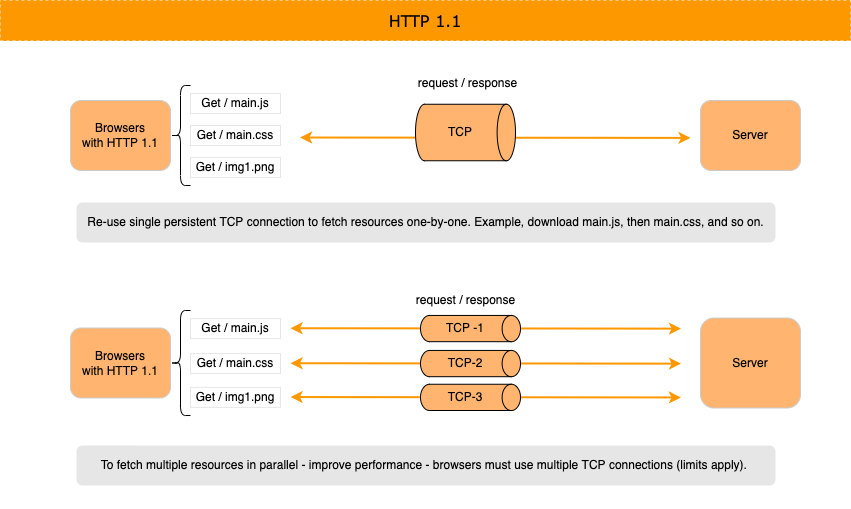

The diagram above was exported from draw.io. Its source (the exported page's mxGraphModel, read from the mxfile embedded in the PNG):
<mxGraphModel dx="1729" dy="1133" grid="0" gridSize="10" guides="1" tooltips="1" connect="1" arrows="1" fold="1" page="1" pageScale="1" pageWidth="850" pageHeight="1100" math="0" shadow="0">
  <root>
    <mxCell id="0" />
    <mxCell id="1" parent="0" />
    <mxCell id="2" value="" style="rounded=0;whiteSpace=wrap;html=1;strokeColor=none;" vertex="1" parent="1">
      <mxGeometry y="40" width="850" height="468" as="geometry" />
    </mxCell>
    <mxCell id="3" value="" style="endArrow=classic;html=1;rounded=0;entryX=0.765;entryY=0.706;entryDx=0;entryDy=0;strokeColor=#FE9800;strokeWidth=2;entryPerimeter=0;startArrow=classic;startFill=1;" edge="1" parent="1">
      <mxGeometry width="50" height="50" relative="1" as="geometry">
        <mxPoint x="299.5" y="137" as="sourcePoint" />
        <mxPoint x="690" y="137.41000000000008" as="targetPoint" />
      </mxGeometry>
    </mxCell>
    <mxCell id="4" value="" style="strokeWidth=1;html=1;shape=mxgraph.flowchart.direct_data;whiteSpace=wrap;rounded=1;shadow=0;fillColor=#FFB570;" vertex="1" parent="1">
      <mxGeometry x="415" y="103.75" width="100" height="56.5" as="geometry" />
    </mxCell>
    <mxCell id="5" value="Browsers&lt;br&gt;with HTTP 1.1" style="rounded=1;whiteSpace=wrap;html=1;shadow=0;strokeColor=#CCCCCC;strokeWidth=1;fillColor=#FFB570;" vertex="1" parent="1">
      <mxGeometry x="70" y="100" width="100" height="70" as="geometry" />
    </mxCell>
    <mxCell id="6" value="Server" style="rounded=1;whiteSpace=wrap;html=1;shadow=0;strokeColor=#CCCCCC;strokeWidth=1;fillColor=#FFB570;" vertex="1" parent="1">
      <mxGeometry x="700" y="100" width="100" height="70" as="geometry" />
    </mxCell>
    <mxCell id="7" style="edgeStyle=orthogonalEdgeStyle;rounded=0;orthogonalLoop=1;jettySize=auto;html=1;exitX=0.5;exitY=1;exitDx=0;exitDy=0;exitPerimeter=0;" edge="1" source="4" target="4" parent="1">
      <mxGeometry relative="1" as="geometry" />
    </mxCell>
    <mxCell id="8" value="Get / main.js" style="text;html=1;strokeColor=#E6E6E6;fillColor=none;align=center;verticalAlign=middle;whiteSpace=wrap;rounded=0;shadow=0;" vertex="1" parent="1">
      <mxGeometry x="190" y="93.07000000000001" width="90" height="20" as="geometry" />
    </mxCell>
    <mxCell id="9" value="Get / main.css" style="text;html=1;strokeColor=#E6E6E6;fillColor=none;align=center;verticalAlign=middle;whiteSpace=wrap;rounded=0;shadow=0;" vertex="1" parent="1">
      <mxGeometry x="190" y="125.00000000000001" width="90" height="20" as="geometry" />
    </mxCell>
    <mxCell id="10" value="Get / img1.png" style="text;html=1;strokeColor=#E6E6E6;fillColor=none;align=center;verticalAlign=middle;whiteSpace=wrap;rounded=0;shadow=0;" vertex="1" parent="1">
      <mxGeometry x="190" y="156.94" width="90" height="20" as="geometry" />
    </mxCell>
    <mxCell id="11" value="request / response" style="text;html=1;strokeColor=none;fillColor=none;align=center;verticalAlign=middle;whiteSpace=wrap;rounded=0;shadow=0;dashed=1;" vertex="1" parent="1">
      <mxGeometry x="408" y="73.07" width="119" height="20" as="geometry" />
    </mxCell>
    <mxCell id="12" value="TCP" style="text;html=1;strokeColor=none;fillColor=none;align=center;verticalAlign=middle;whiteSpace=wrap;rounded=0;shadow=0;dashed=1;" vertex="1" parent="1">
      <mxGeometry x="440" y="122" width="40" height="20" as="geometry" />
    </mxCell>
    <mxCell id="13" value="HTTP 1.1" style="rounded=0;whiteSpace=wrap;html=1;shadow=0;dashed=1;fontFamily=Verdana;fontSize=16;strokeColor=#FE9800;strokeWidth=1;fillColor=#FE9800;fontStyle=0" vertex="1" parent="1">
      <mxGeometry width="850" height="40" as="geometry" />
    </mxCell>
    <mxCell id="14" value="" style="shape=curlyBracket;whiteSpace=wrap;html=1;rounded=1;strokeColor=#000000;" vertex="1" parent="1">
      <mxGeometry x="170" y="85" width="20" height="100" as="geometry" />
    </mxCell>
    <mxCell id="15" value="" style="endArrow=classic;html=1;rounded=0;entryX=0.765;entryY=0.706;entryDx=0;entryDy=0;strokeColor=#FE9800;strokeWidth=2;entryPerimeter=0;startArrow=classic;startFill=1;" edge="1" parent="1">
      <mxGeometry width="50" height="50" relative="1" as="geometry">
        <mxPoint x="290" y="327.73" as="sourcePoint" />
        <mxPoint x="680.5" y="328.1400000000001" as="targetPoint" />
      </mxGeometry>
    </mxCell>
    <mxCell id="16" value="Browsers&lt;br&gt;with HTTP 1.1" style="rounded=1;whiteSpace=wrap;html=1;shadow=0;strokeColor=#CCCCCC;strokeWidth=1;fillColor=#FFB570;" vertex="1" parent="1">
      <mxGeometry x="70" y="327.5" width="100" height="70" as="geometry" />
    </mxCell>
    <mxCell id="17" value="Server" style="rounded=1;whiteSpace=wrap;html=1;shadow=0;strokeColor=#CCCCCC;strokeWidth=1;fillColor=#FFB570;" vertex="1" parent="1">
      <mxGeometry x="700" y="317.5" width="100" height="90" as="geometry" />
    </mxCell>
    <mxCell id="18" value="Get / main.js" style="text;html=1;strokeColor=#E6E6E6;fillColor=none;align=center;verticalAlign=middle;whiteSpace=wrap;rounded=0;shadow=0;" vertex="1" parent="1">
      <mxGeometry x="190" y="318.07" width="90" height="20" as="geometry" />
    </mxCell>
    <mxCell id="19" value="Get / main.css" style="text;html=1;strokeColor=#E6E6E6;fillColor=none;align=center;verticalAlign=middle;whiteSpace=wrap;rounded=0;shadow=0;" vertex="1" parent="1">
      <mxGeometry x="190" y="353.07" width="90" height="20" as="geometry" />
    </mxCell>
    <mxCell id="20" value="Get / img1.png" style="text;html=1;strokeColor=#E6E6E6;fillColor=none;align=center;verticalAlign=middle;whiteSpace=wrap;rounded=0;shadow=0;" vertex="1" parent="1">
      <mxGeometry x="190" y="386.87" width="90" height="20" as="geometry" />
    </mxCell>
    <mxCell id="21" value="request / response" style="text;html=1;strokeColor=none;fillColor=none;align=center;verticalAlign=middle;whiteSpace=wrap;rounded=0;shadow=0;dashed=1;" vertex="1" parent="1">
      <mxGeometry x="406" y="290" width="119" height="20" as="geometry" />
    </mxCell>
    <mxCell id="22" value="" style="shape=curlyBracket;whiteSpace=wrap;html=1;rounded=1;strokeColor=#000000;" vertex="1" parent="1">
      <mxGeometry x="170" y="310" width="20" height="105" as="geometry" />
    </mxCell>
    <mxCell id="23" value="" style="group;fillColor=#FFFFFF;" vertex="1" connectable="0" parent="1">
      <mxGeometry x="420" y="314.94" width="100" height="26.25" as="geometry" />
    </mxCell>
    <mxCell id="24" value="" style="strokeWidth=1;html=1;shape=mxgraph.flowchart.direct_data;whiteSpace=wrap;rounded=1;shadow=0;fillColor=#FFB570;" vertex="1" parent="23">
      <mxGeometry width="100" height="26.25" as="geometry" />
    </mxCell>
    <mxCell id="25" value="TCP -1" style="text;html=1;strokeColor=none;fillColor=none;align=center;verticalAlign=middle;whiteSpace=wrap;rounded=0;shadow=0;dashed=1;" vertex="1" parent="23">
      <mxGeometry x="25" y="6.560000000000002" width="40" height="13.13" as="geometry" />
    </mxCell>
    <mxCell id="26" style="edgeStyle=orthogonalEdgeStyle;rounded=0;orthogonalLoop=1;jettySize=auto;html=1;exitX=0.5;exitY=1;exitDx=0;exitDy=0;exitPerimeter=0;" edge="1" parent="23" source="24" target="24">
      <mxGeometry relative="1" as="geometry" />
    </mxCell>
    <mxCell id="27" value="" style="endArrow=classic;html=1;rounded=0;entryX=0.765;entryY=0.706;entryDx=0;entryDy=0;strokeColor=#FE9800;strokeWidth=2;entryPerimeter=0;startArrow=classic;startFill=1;" edge="1" parent="1">
      <mxGeometry width="50" height="50" relative="1" as="geometry">
        <mxPoint x="290" y="362.73" as="sourcePoint" />
        <mxPoint x="680.5" y="363.1400000000001" as="targetPoint" />
      </mxGeometry>
    </mxCell>
    <mxCell id="28" value="" style="group;fillColor=#FFFFFF;" vertex="1" connectable="0" parent="1">
      <mxGeometry x="420" y="349.94" width="100" height="26.25" as="geometry" />
    </mxCell>
    <mxCell id="29" value="" style="strokeWidth=1;html=1;shape=mxgraph.flowchart.direct_data;whiteSpace=wrap;rounded=1;shadow=0;fillColor=#FFB570;" vertex="1" parent="28">
      <mxGeometry width="100" height="26.25" as="geometry" />
    </mxCell>
    <mxCell id="30" value="TCP-2" style="text;html=1;strokeColor=none;fillColor=none;align=center;verticalAlign=middle;whiteSpace=wrap;rounded=0;shadow=0;dashed=1;" vertex="1" parent="28">
      <mxGeometry x="25" y="6.560000000000002" width="40" height="13.13" as="geometry" />
    </mxCell>
    <mxCell id="31" style="edgeStyle=orthogonalEdgeStyle;rounded=0;orthogonalLoop=1;jettySize=auto;html=1;exitX=0.5;exitY=1;exitDx=0;exitDy=0;exitPerimeter=0;" edge="1" parent="28" source="29" target="29">
      <mxGeometry relative="1" as="geometry" />
    </mxCell>
    <mxCell id="32" value="" style="endArrow=classic;html=1;rounded=0;entryX=0.765;entryY=0.706;entryDx=0;entryDy=0;strokeColor=#FE9800;strokeWidth=2;entryPerimeter=0;startArrow=classic;startFill=1;" edge="1" parent="1">
      <mxGeometry width="50" height="50" relative="1" as="geometry">
        <mxPoint x="290" y="396.53999999999996" as="sourcePoint" />
        <mxPoint x="680.5" y="396.9500000000003" as="targetPoint" />
      </mxGeometry>
    </mxCell>
    <mxCell id="33" value="" style="group;fillColor=#FFFFFF;" vertex="1" connectable="0" parent="1">
      <mxGeometry x="420" y="383.75" width="100" height="26.25" as="geometry" />
    </mxCell>
    <mxCell id="34" value="" style="strokeWidth=1;html=1;shape=mxgraph.flowchart.direct_data;whiteSpace=wrap;rounded=1;shadow=0;fillColor=#FFB570;" vertex="1" parent="33">
      <mxGeometry width="100" height="26.25" as="geometry" />
    </mxCell>
    <mxCell id="35" value="TCP-3" style="text;html=1;strokeColor=none;fillColor=none;align=center;verticalAlign=middle;whiteSpace=wrap;rounded=0;shadow=0;dashed=1;" vertex="1" parent="33">
      <mxGeometry x="25" y="6.560000000000002" width="40" height="13.13" as="geometry" />
    </mxCell>
    <mxCell id="36" style="edgeStyle=orthogonalEdgeStyle;rounded=0;orthogonalLoop=1;jettySize=auto;html=1;exitX=0.5;exitY=1;exitDx=0;exitDy=0;exitPerimeter=0;" edge="1" parent="33" source="34" target="34">
      <mxGeometry relative="1" as="geometry" />
    </mxCell>
    <mxCell id="37" value="Re-use single persistent TCP connection to fetch resources one-by-one. Example, download main.js, then main.css, and so on." style="rounded=1;whiteSpace=wrap;html=1;strokeColor=none;fillColor=#E6E6E6;" vertex="1" parent="1">
      <mxGeometry x="76" y="202" width="699" height="40" as="geometry" />
    </mxCell>
    <mxCell id="38" value="To fetch multiple resources in parallel - improve performance - browsers must use multiple TCP connections (limits apply).&amp;nbsp;" style="rounded=1;whiteSpace=wrap;html=1;strokeColor=none;fillColor=#E6E6E6;" vertex="1" parent="1">
      <mxGeometry x="76" y="445" width="699" height="40" as="geometry" />
    </mxCell>
  </root>
</mxGraphModel>